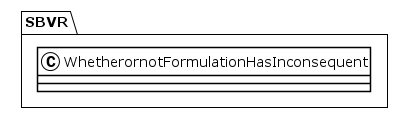

The diagram above was rendered by PlantUML. Its source (embedded in the PNG):
@startuml
!theme plain
package SBVR {
class WhetherornotFormulationHasInconsequent {
}
}
@enduml